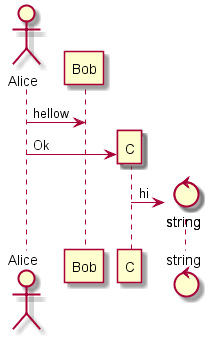

The diagram above was rendered by PlantUML. Its source (embedded in the PNG):
@startuml
actor Alice
participant Bob

Alice -> Bob: hellow
create C
Alice -> C: Ok
create control string
C -> string:hi
@enduml